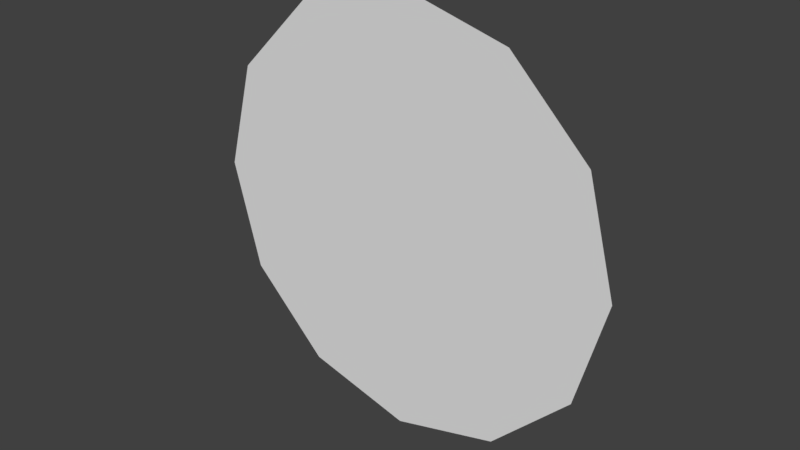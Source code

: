 # Source: Snake_body.blend  (saved by Blender 2.79.0; exported with 4.5.12 LTS)
import bpy
from mathutils import Matrix  # noqa: F401  (used for matrix-valued properties, if any)

bpy.ops.wm.read_factory_settings(use_empty=True)
scene = bpy.context.scene
scene.name = 'Scene'

# ---- collections
col_collection_1 = bpy.data.collections.new('Collection 1'); scene.collection.children.link(col_collection_1)

# ---- world
world_world = bpy.data.worlds.new('World'); scene.world = world_world
world_world.color = (0.05088, 0.05088, 0.05088)
world_world.use_sun_shadow = False
world_world.sun_shadow_jitter_overblur = 0.0
world_world.cycles.sampling_method = 'MANUAL'

# ---- meshes
me_circle_002 = bpy.data.meshes.new('Circle.002')
me_circle_002.from_pydata([(4.441e-16, -1.192e-07, 0.5), (-0.25, -8.941e-08, 0.433), (-0.433, -7.451e-08, 0.25), (-0.5, -6.954e-08, 4.768e-08), (-0.433, -5.96e-08, -0.25), (-0.25, -5.96e-08, -0.433), (-7.55e-08, -5.96e-08, -0.5), (0.25, -5.96e-08, -0.433), (0.433, -5.96e-08, -0.25), (0.5, -6.954e-08, -1.629e-07), (0.433, -7.451e-08, 0.25), (0.25, -8.941e-08, 0.433)], [], [(1, 0, 11, 10, 9, 8, 7, 6, 5, 4, 3, 2)])
me_circle_002.use_remesh_preserve_volume = False
me_circle_002.use_remesh_preserve_attributes = False
me_circle_002.use_mirror_vertex_groups = False
me_circle_002.update()

# ---- objects
ob_circle = bpy.data.objects.new('Circle', me_circle_002)

# ---- transforms, parenting, visibility, modifiers, constraints
ob_circle.location = (0.0, 0.0, 0.0)
ob_circle.lineart.crease_threshold = 0.0

# ---- collection membership
col_collection_1.objects.link(ob_circle)

# ---- scene / render settings (as saved in the file)
scene.frame_start = 1; scene.frame_end = 250; scene.frame_set(1)
scene.render.engine = 'BLENDER_EEVEE_NEXT'
scene.render.resolution_percentage = 50
scene.render.dither_intensity = 0.0
scene.cycles.use_denoising = False
scene.cycles.samples = 128
scene.cycles.sampling_pattern = 'TABULATED_SOBOL'
scene.cycles.use_adaptive_sampling = False
scene.cycles.use_light_tree = False
scene.cycles.blur_glossy = 0.0
scene.cycles.sample_clamp_indirect = 0.0
scene.view_settings.view_transform = 'Standard'
bpy.context.view_layer.update()

# ---- added for rendering (the .blend has no active camera and no usable light): camera, sun
cam_auto = bpy.data.cameras.new('AutoCamera')
cam_auto.lens = 50.0
cam_auto.sensor_width = 36.0
cam_auto.clip_end = 1000.0
ob_auto_camera = bpy.data.objects.new('AutoCamera', cam_auto)
scene.collection.objects.link(ob_auto_camera)
ob_auto_camera.location = (1.30847, -1.57016, 1.04677)
ob_auto_camera.rotation_euler = (1.09748, -7.21219e-08, 0.694738)
scene.camera = ob_auto_camera
light_auto_sun = bpy.data.lights.new('AutoSun', 'SUN')
light_auto_sun.energy = 3.0
light_auto_sun.angle = 0.0523599
ob_auto_sun = bpy.data.objects.new('AutoSun', light_auto_sun)
scene.collection.objects.link(ob_auto_sun)
ob_auto_sun.rotation_euler = (0.872665, 0.174533, 0.523599)
bpy.context.view_layer.update()

